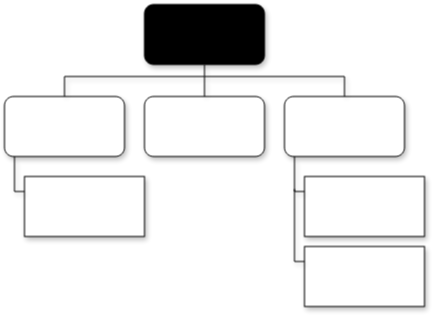

The diagram above was exported from draw.io. Its source (the exported page's mxGraphModel, read from the mxfile embedded in the PNG):
<mxGraphModel dx="1238" dy="796" grid="1" gridSize="10" guides="1" tooltips="1" connect="1" arrows="1" fold="1" page="1" pageScale="1" pageWidth="850" pageHeight="1100" math="0" shadow="0">
  <root>
    <mxCell id="0" />
    <mxCell id="1" parent="0" />
    <mxCell id="2" value="" style="group;shadow=1;" vertex="1" connectable="0" parent="1">
      <mxGeometry x="230" y="118" width="420" height="302" as="geometry" />
    </mxCell>
    <mxCell id="3" value="" style="rounded=1;whiteSpace=wrap;html=1;fillColor=#000000;shadow=1;" vertex="1" parent="2">
      <mxGeometry x="140" width="120" height="60" as="geometry" />
    </mxCell>
    <mxCell id="4" value="" style="rounded=0;whiteSpace=wrap;html=1;shadow=1;" vertex="1" parent="2">
      <mxGeometry x="300" y="172" width="120" height="60" as="geometry" />
    </mxCell>
    <mxCell id="5" value="" style="rounded=1;whiteSpace=wrap;html=1;shadow=1;" vertex="1" parent="2">
      <mxGeometry x="140" y="92" width="120" height="60" as="geometry" />
    </mxCell>
    <mxCell id="6" value="" style="rounded=1;whiteSpace=wrap;html=1;shadow=1;" vertex="1" parent="2">
      <mxGeometry y="92" width="120" height="60" as="geometry" />
    </mxCell>
    <mxCell id="7" value="" style="rounded=1;whiteSpace=wrap;html=1;shadow=1;" vertex="1" parent="2">
      <mxGeometry x="280" y="92" width="120" height="60" as="geometry" />
    </mxCell>
    <mxCell id="8" value="" style="rounded=0;whiteSpace=wrap;html=1;shadow=1;" vertex="1" parent="2">
      <mxGeometry x="300" y="242" width="120" height="60" as="geometry" />
    </mxCell>
    <mxCell id="9" value="" style="rounded=0;whiteSpace=wrap;html=1;shadow=1;" vertex="1" parent="2">
      <mxGeometry x="20" y="172" width="120" height="60" as="geometry" />
    </mxCell>
    <mxCell id="10" value="" style="endArrow=none;html=1;rounded=0;exitX=0.5;exitY=1;exitDx=0;exitDy=0;entryX=0.5;entryY=0;entryDx=0;entryDy=0;shadow=1;" edge="1" parent="2" source="3" target="5">
      <mxGeometry width="50" height="50" relative="1" as="geometry">
        <mxPoint x="400" y="92" as="sourcePoint" />
        <mxPoint x="450" y="42" as="targetPoint" />
      </mxGeometry>
    </mxCell>
    <mxCell id="11" value="" style="endArrow=none;html=1;rounded=0;entryX=0.5;entryY=0;entryDx=0;entryDy=0;shadow=1;" edge="1" parent="2" target="7">
      <mxGeometry width="50" height="50" relative="1" as="geometry">
        <mxPoint x="200" y="72" as="sourcePoint" />
        <mxPoint x="210" y="102" as="targetPoint" />
        <Array as="points">
          <mxPoint x="340" y="72" />
        </Array>
      </mxGeometry>
    </mxCell>
    <mxCell id="12" value="" style="endArrow=none;html=1;rounded=0;entryX=0.5;entryY=0;entryDx=0;entryDy=0;shadow=1;" edge="1" parent="2" target="6">
      <mxGeometry width="50" height="50" relative="1" as="geometry">
        <mxPoint x="200" y="72" as="sourcePoint" />
        <mxPoint x="350" y="102" as="targetPoint" />
        <Array as="points">
          <mxPoint x="60" y="72" />
        </Array>
      </mxGeometry>
    </mxCell>
    <mxCell id="13" value="" style="endArrow=none;html=1;rounded=0;entryX=0;entryY=0.25;entryDx=0;entryDy=0;shadow=1;" edge="1" parent="2" target="4">
      <mxGeometry width="50" height="50" relative="1" as="geometry">
        <mxPoint x="290" y="152" as="sourcePoint" />
        <mxPoint x="210" y="102" as="targetPoint" />
        <Array as="points">
          <mxPoint x="290" y="187" />
        </Array>
      </mxGeometry>
    </mxCell>
    <mxCell id="14" value="" style="endArrow=none;html=1;rounded=0;entryX=0;entryY=0.25;entryDx=0;entryDy=0;shadow=1;" edge="1" parent="2" target="8">
      <mxGeometry width="50" height="50" relative="1" as="geometry">
        <mxPoint x="290" y="184.5" as="sourcePoint" />
        <mxPoint x="300" y="219.5" as="targetPoint" />
        <Array as="points">
          <mxPoint x="290" y="257" />
        </Array>
      </mxGeometry>
    </mxCell>
    <mxCell id="15" value="" style="endArrow=none;html=1;rounded=0;entryX=0;entryY=0.25;entryDx=0;entryDy=0;shadow=1;" edge="1" parent="2">
      <mxGeometry width="50" height="50" relative="1" as="geometry">
        <mxPoint x="10" y="152" as="sourcePoint" />
        <mxPoint x="20" y="187" as="targetPoint" />
        <Array as="points">
          <mxPoint x="10" y="187" />
        </Array>
      </mxGeometry>
    </mxCell>
  </root>
</mxGraphModel>